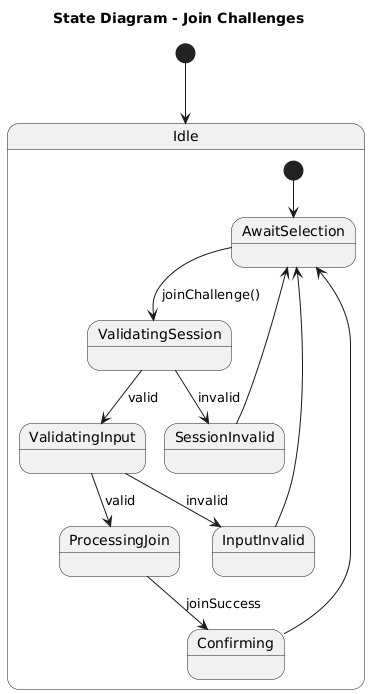

The diagram above was rendered by PlantUML. Its source (embedded in the PNG):
@startuml
title State Diagram - Join Challenges
[*] --> Idle
state Idle {
  [*] --> AwaitSelection
  AwaitSelection --> ValidatingSession : joinChallenge()
  ValidatingSession --> SessionInvalid : invalid
  SessionInvalid --> AwaitSelection
  ValidatingSession --> ValidatingInput : valid
  ValidatingInput --> InputInvalid : invalid
  InputInvalid --> AwaitSelection
  ValidatingInput --> ProcessingJoin : valid
  ProcessingJoin --> Confirming : joinSuccess
  Confirming --> AwaitSelection
}
@enduml